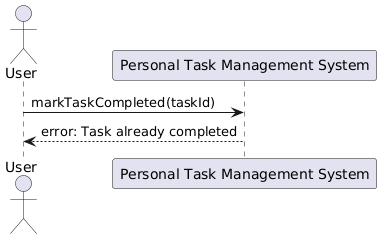

The diagram above was rendered by PlantUML. Its source (embedded in the PNG):
@startuml
actor User
participant "Personal Task Management System" as System

User -> System: markTaskCompleted(taskId)
System --> User: error: Task already completed
@enduml